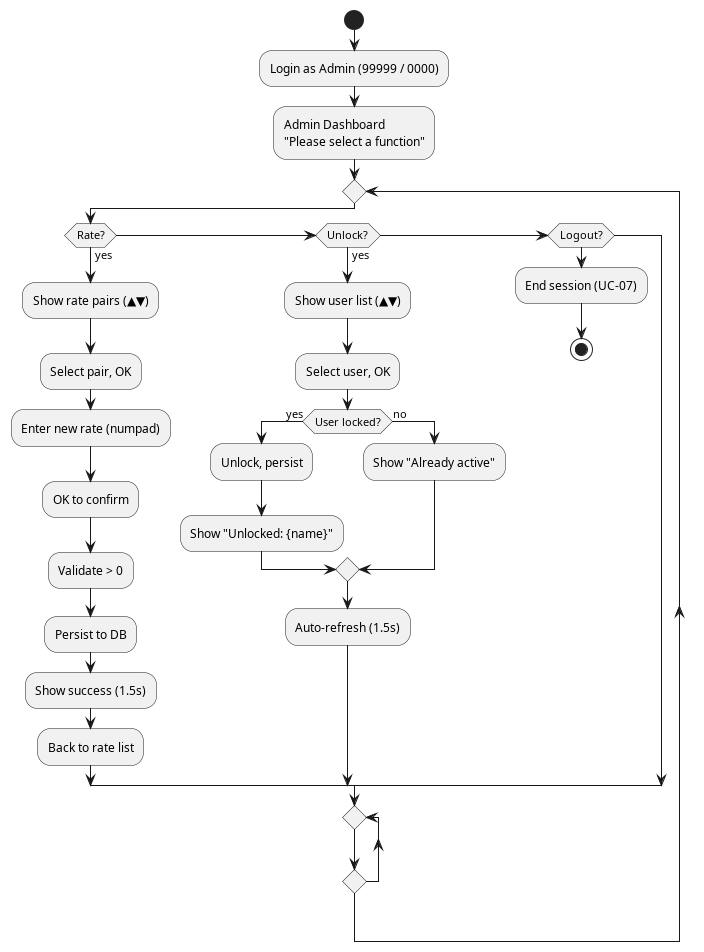

The diagram above was rendered by PlantUML. Its source (embedded in the PNG):
@startuml
start
:Login as Admin (99999 / 0000);

:Admin Dashboard\n"Please select a function";

repeat
  if (Rate?) then (yes)
    :Show rate pairs (▲▼);
    :Select pair, OK;
    :Enter new rate (numpad);
    :OK to confirm;
    :Validate > 0;
    :Persist to DB;
    :Show success (1.5s);
    :Back to rate list;
  else if (Unlock?) then (yes)
    :Show user list (▲▼);
    :Select user, OK;
    if (User locked?) then (yes)
      :Unlock, persist;
      :Show "Unlocked: {name}";
    else (no)
      :Show "Already active";
    endif
    :Auto-refresh (1.5s);
  else if (Logout?)
    :End session (UC-07);
    stop
  endif
repeat
@enduml